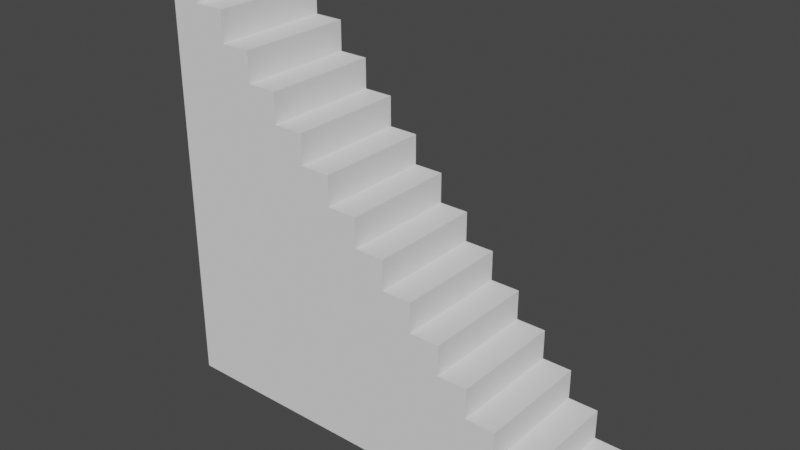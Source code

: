 # Source: Stairs.blend  (saved by Blender 3.6.13; exported with 4.5.12 LTS)
import bpy
from mathutils import Matrix  # noqa: F401  (used for matrix-valued properties, if any)

bpy.ops.wm.read_factory_settings(use_empty=True)
scene = bpy.context.scene
scene.name = 'Scene'

# ---- collections
col_collection = bpy.data.collections.new('Collection'); scene.collection.children.link(col_collection)

# ---- world
world_world = bpy.data.worlds.new('World'); scene.world = world_world
world_world.use_nodes = True; world_world.node_tree.nodes.clear()
_N = world_world.node_tree.nodes; _L = world_world.node_tree.links
n0 = _N.new('ShaderNodeOutputWorld'); n0.name = 'World Output'; n0.location = (300, 300)
n1 = _N.new('ShaderNodeBackground'); n1.name = 'Background'; n1.location = (10, 300)
n1.inputs[0].default_value = (0.05088, 0.05088, 0.05088, 1.0)
_L.new(n1.outputs[0], n0.inputs[0])
n0.is_active_output = True
world_world.color = (0.05088, 0.05088, 0.05088)
world_world.use_sun_shadow = False
world_world.sun_shadow_jitter_overblur = 0.0

# ---- meshes
me_plane = bpy.data.meshes.new('Plane')
me_plane.from_pydata([(-1.0, -1.0, 0.0), (1.0, -1.0, 0.0), (-1.0, 1.0, 0.0), (-0.1429, -0.8571, -5.599), (-0.8571, -1.0, 0.0), (-0.7143, -1.0, 0.0), (-0.5714, -1.0, 0.0), (-0.4286, -1.0, 0.0), (-0.2857, -1.0, 0.0), (-0.1429, -1.0, 0.0), (-2.98e-08, -1.0, 0.0), (0.1429, -1.0, 0.0), (0.2857, -1.0, 0.0), (0.4286, -1.0, 0.0), (0.5714, -1.0, 0.0), (0.7143, -1.0, 0.0), (0.8571, -1.0, 0.0), (-0.2857, 0.4286, -5.599), (-0.2857, 0.2857, -5.599), (-0.2857, 0.1429, -5.599), (-0.2857, -2.98e-08, -5.599), (-0.2857, -0.1429, -5.599), (-0.2857, -0.2857, -5.599), (-0.2857, -0.4286, -5.599), (-0.2857, -0.5714, -5.599), (-0.2857, -0.7143, -5.599), (-0.2857, -0.8571, -5.599), (-0.4286, 0.5714, -5.599), (-0.4286, 0.4286, -5.599), (-0.8571, 1.0, 0.0), (-1.0, 0.8571, 0.0), (-1.0, 0.7143, 0.0), (-1.0, 0.5714, 0.0), (-1.0, 0.4286, 0.0), (-1.0, 0.2857, 0.0), (-1.0, 0.1429, 0.0), (-1.0, 2.98e-08, 0.0), (-1.0, -0.1429, 0.0), (-1.0, -0.2857, 0.0), (-1.0, -0.4286, 0.0), (-1.0, -0.5714, 0.0), (-1.0, -0.7143, 0.0), (-1.0, -0.8571, 0.0), (1.0, -0.8571, 0.0), (-0.4286, 0.2857, -5.599), (-0.4286, 0.1429, -5.599), (-0.4286, -2.98e-08, -5.599), (-0.4286, -0.1429, -5.599), (-0.4286, -0.2857, -5.599), (-0.4286, -0.4286, -5.599), (-0.4286, -0.5714, -5.599), (-0.4286, -0.7143, -5.599), (-0.4286, -0.8571, -5.599), (-0.5714, 0.7143, -5.599), (-0.5714, 0.5714, -5.599), (-0.5714, 0.4286, -5.599), (-0.8571, -0.8571, 0.0), (-0.8571, -0.7143, 0.0), (-0.8571, -0.5714, 0.0), (-0.8571, -0.4286, 0.0), (-0.8571, -0.2857, 0.0), (-0.8571, -0.1429, 0.0), (-0.8571, -2.98e-08, 0.0), (-0.8571, 0.1429, 0.0), (-0.8571, 0.2857, 0.0), (-0.8571, 0.4286, 0.0), (-0.8571, 0.5714, 0.0), (-0.8571, 0.7143, 0.0), (-0.8571, 0.8571, 0.0), (-0.7143, -0.8571, 0.0), (-0.7143, -0.7143, 0.0), (-0.7143, -0.5714, 0.0), (-0.7143, -0.4286, 0.0), (-0.7143, -0.2857, 0.0), (-0.7143, -0.1429, 0.0), (-0.7143, -2.98e-08, 0.0), (-0.7143, 0.1429, 0.0), (-0.7143, 0.2857, 0.0), (-0.7143, 0.4286, 0.0), (-0.7143, 0.5714, 0.0), (-0.7143, 0.7143, 0.0), (-0.7143, 0.8571, 0.0), (-0.5714, -0.8571, 0.0), (-0.5714, -0.7143, 0.0), (-0.5714, -0.5714, 0.0), (-0.5714, -0.4286, 0.0), (-0.5714, -0.2857, 0.0), (-0.5714, -0.1429, 0.0), (-0.5714, -2.98e-08, 0.0), (-0.5714, 0.1429, 0.0), (-0.5714, 0.2857, 0.0), (-0.5714, 0.4286, 0.0), (-0.5714, 0.5714, 0.0), (-0.5714, 0.7143, 0.0), (-0.5714, 0.2857, -5.599), (-0.4286, -0.8571, 0.0), (-0.4286, -0.7143, 0.0), (-0.4286, -0.5714, 0.0), (-0.4286, -0.4286, 0.0), (-0.4286, -0.2857, 0.0), (-0.4286, -0.1429, 0.0), (-0.4286, -2.98e-08, 0.0), (-0.4286, 0.1429, 0.0), (-0.4286, 0.2857, 0.0), (-0.4286, 0.4286, 0.0), (-0.4286, 0.5714, 0.0), (-0.5714, 0.1429, -5.599), (-0.5714, -2.98e-08, -5.599), (-0.2857, -0.8571, 0.0), (-0.2857, -0.7143, 0.0), (-0.2857, -0.5714, 0.0), (-0.2857, -0.4286, 0.0), (-0.2857, -0.2857, 0.0), (-0.2857, -0.1429, 0.0), (-0.2857, -2.98e-08, 0.0), (-0.2857, 0.1429, 0.0), (-0.2857, 0.2857, 0.0), (-0.2857, 0.4286, 0.0), (-0.5714, -0.1429, -5.599), (-0.5714, -0.2857, -5.599), (-0.5714, -0.4286, -5.599), (-0.1429, -0.8571, 0.0), (-0.1429, -0.7143, 0.0), (-0.1429, -0.5714, 0.0), (-0.1429, -0.4286, 0.0), (-0.1429, -0.2857, 0.0), (-0.1429, -0.1429, 0.0), (-0.1429, -2.98e-08, 0.0), (-0.1429, 0.1429, 0.0), (-0.1429, 0.2857, 0.0), (-0.5714, -0.5714, -5.599), (-0.5714, -0.7143, -5.599), (-0.5714, -0.8571, -5.599), (-0.7143, 0.8571, -5.599), (-2.554e-08, -0.8571, 0.0), (-2.129e-08, -0.7143, 0.0), (-1.703e-08, -0.5714, 0.0), (-1.277e-08, -0.4286, 0.0), (-8.515e-09, -0.2857, 0.0), (-4.257e-09, -0.1429, 0.0), (-8.882e-16, -2.98e-08, 0.0), (4.257e-09, 0.1429, 0.0), (-0.7143, 0.7143, -5.599), (-0.7143, 0.5714, -5.599), (-0.7143, 0.4286, -5.599), (-0.7143, 0.2857, -5.599), (-0.7143, 0.1429, -5.599), (0.1429, -0.8571, 0.0), (0.1429, -0.7143, 0.0), (0.1429, -0.5714, 0.0), (0.1429, -0.4286, 0.0), (0.1429, -0.2857, 0.0), (0.1429, -0.1429, 0.0), (0.1429, -2.98e-08, 0.0), (-0.7143, -2.98e-08, -5.599), (-0.7143, -0.1429, -5.599), (-0.7143, -0.2857, -5.599), (-0.7143, -0.4286, -5.599), (-0.7143, -0.5714, -5.599), (-0.7143, -0.7143, -5.599), (0.2857, -0.8571, 0.0), (0.2857, -0.7143, 0.0), (0.2857, -0.5714, 0.0), (0.2857, -0.4286, 0.0), (0.2857, -0.2857, 0.0), (0.2857, -0.1429, 0.0), (-0.7143, -0.8571, -5.599), (-0.8571, 0.7143, -5.599), (-0.8571, 0.5714, -5.599), (-0.8571, 0.4286, -5.599), (-0.8571, 0.2857, -5.599), (-0.8571, 0.1429, -5.599), (-0.8571, -2.98e-08, -5.599), (0.4286, -0.8571, 0.0), (0.4286, -0.7143, 0.0), (0.4286, -0.5714, 0.0), (0.4286, -0.4286, 0.0), (0.4286, -0.2857, 0.0), (-0.8571, -0.1429, -5.599), (-0.8571, -0.2857, -5.599), (-0.8571, -0.4286, -5.599), (-0.8571, -0.5714, -5.599), (-0.8571, -0.7143, -5.599), (-0.8571, -0.8571, -5.599), (1.0, -0.8571, -5.599), (-1.0, -0.7143, -5.599), (0.5714, -0.8571, 0.0), (0.5714, -0.7143, 0.0), (0.5714, -0.5714, 0.0), (0.5714, -0.4286, 0.0), (-1.0, -0.5714, -5.599), (-1.0, -0.4286, -5.599), (-1.0, -0.2857, -5.599), (-1.0, -0.1429, -5.599), (-1.0, 2.98e-08, -5.599), (-1.0, 0.1429, -5.599), (-1.0, 0.2857, -5.599), (-1.0, 0.4286, -5.599), (-1.0, 0.5714, -5.599), (0.7143, -0.8571, 0.0), (0.7143, -0.7143, 0.0), (0.7143, -0.5714, 0.0), (-1.0, 0.7143, -5.599), (-1.0, 0.8571, -5.599), (-0.8571, 0.8571, -5.599), (0.7143, -1.0, -5.599), (0.5714, -1.0, -5.599), (0.4286, -1.0, -5.599), (0.2857, -1.0, -5.599), (0.1429, -1.0, -5.599), (-2.98e-08, -1.0, -5.599), (-0.1429, -1.0, -5.599), (0.8571, -0.8571, 0.0), (0.8571, -0.7143, 0.0), (-0.2857, -1.0, -5.599), (-0.4286, -1.0, -5.599), (-0.5714, -1.0, -5.599), (-0.7143, -1.0, -5.599), (-0.8571, -1.0, -5.599), (-1.0, 1.0, -5.599), (-0.8571, 1.0, -5.599), (1.0, -1.0, -5.599), (0.8571, -1.0, -5.599), (-1.0, -1.0, -5.599), (-1.0, -0.8571, -5.599), (-0.1429, -0.7143, -5.599), (-0.1429, -0.5714, -5.599), (-0.1429, -0.4286, -5.599), (-0.1429, -0.2857, -5.599), (-0.1429, -0.1429, -5.599), (-0.1429, -2.98e-08, -5.599), (-0.1429, 0.1429, -5.599), (-0.1429, 0.2857, -5.599), (-2.554e-08, -0.8571, -5.599), (-2.129e-08, -0.7143, -5.599), (-1.703e-08, -0.5714, -5.599), (-1.277e-08, -0.4286, -5.599), (-8.515e-09, -0.2857, -5.599), (-4.257e-09, -0.1429, -5.599), (-8.882e-16, -2.98e-08, -5.599), (4.257e-09, 0.1429, -5.599), (0.1429, -0.8571, -5.599), (0.1429, -0.7143, -5.599), (0.1429, -0.5714, -5.599), (0.1429, -0.4286, -5.599), (0.1429, -0.2857, -5.599), (0.1429, -0.1429, -5.599), (0.1429, -2.98e-08, -5.599), (0.2857, -0.8571, -5.599), (0.2857, -0.7143, -5.599), (0.2857, -0.5714, -5.599), (0.2857, -0.4286, -5.599), (0.2857, -0.2857, -5.599), (0.2857, -0.1429, -5.599), (0.4286, -0.8571, -5.599), (0.4286, -0.7143, -5.599), (0.4286, -0.5714, -5.599), (0.4286, -0.4286, -5.599), (0.4286, -0.2857, -5.599), (0.5714, -0.8571, -5.599), (0.5714, -0.7143, -5.599), (0.5714, -0.5714, -5.599), (0.5714, -0.4286, -5.599), (0.7143, -0.8571, -5.599), (0.7143, -0.7143, -5.599), (0.7143, -0.5714, -5.599), (0.8571, -0.8571, -5.599), (0.8571, -0.7143, -5.599)], [], [(142, 204, 167), (2, 68, 30), (143, 167, 168), (144, 168, 169), (145, 169, 170), (146, 170, 171), (154, 171, 172), (155, 172, 178), (156, 178, 179), (157, 179, 180), (158, 180, 181), (159, 181, 182), (166, 182, 183), (217, 183, 218), (199, 16, 15), (200, 212, 199), (54, 142, 143), (55, 143, 144), (94, 144, 145), (106, 145, 146), (107, 146, 154), (118, 154, 155), (119, 155, 156), (120, 156, 157), (130, 157, 158), (131, 158, 159), (132, 159, 166), (186, 15, 14), (187, 199, 186), (188, 200, 187), (216, 166, 217), (28, 54, 55), (44, 55, 94), (45, 94, 106), (46, 106, 107), (47, 107, 118), (48, 118, 119), (49, 119, 120), (50, 120, 130), (51, 130, 131), (173, 14, 13), (174, 186, 173), (175, 187, 174), (176, 188, 175), (52, 131, 132), (215, 132, 216), (18, 28, 44), (19, 44, 45), (20, 45, 46), (21, 46, 47), (22, 47, 48), (23, 48, 49), (24, 49, 50), (160, 13, 12), (161, 173, 160), (162, 174, 161), (163, 175, 162), (164, 176, 163), (25, 50, 51), (26, 51, 52), (214, 52, 215), (231, 18, 19), (230, 19, 20), (229, 20, 21), (228, 21, 22), (227, 22, 23), (147, 12, 11), (148, 160, 147), (149, 161, 148), (150, 162, 149), (151, 163, 150), (152, 164, 151), (226, 23, 24), (225, 24, 25), (3, 25, 26), (211, 26, 214), (239, 231, 230), (238, 230, 229), (237, 229, 228), (134, 11, 10), (134, 148, 147), (136, 148, 135), (137, 149, 136), (138, 150, 137), (138, 152, 151), (140, 152, 139), (236, 228, 227), (235, 227, 226), (234, 226, 225), (233, 225, 3), (210, 3, 211), (246, 239, 238), (121, 10, 9), (122, 134, 121), (123, 135, 122), (124, 136, 123), (125, 137, 124), (126, 138, 125), (127, 139, 126), (128, 140, 127), (245, 238, 237), (244, 237, 236), (243, 236, 235), (242, 235, 234), (241, 234, 233), (108, 9, 8), (109, 121, 108), (110, 122, 109), (111, 123, 110), (112, 124, 111), (113, 125, 112), (114, 126, 113), (115, 127, 114), (116, 128, 115), (209, 233, 210), (252, 246, 245), (251, 245, 244), (250, 244, 243), (95, 8, 7), (96, 108, 95), (97, 109, 96), (98, 110, 97), (99, 111, 98), (100, 112, 99), (101, 113, 100), (102, 114, 101), (103, 115, 102), (104, 116, 103), (249, 243, 242), (248, 242, 241), (208, 241, 209), (82, 7, 6), (83, 95, 82), (84, 96, 83), (85, 97, 84), (86, 98, 85), (87, 99, 86), (88, 100, 87), (89, 101, 88), (90, 102, 89), (91, 103, 90), (92, 104, 91), (257, 252, 251), (256, 251, 250), (69, 6, 5), (70, 82, 69), (71, 83, 70), (72, 84, 71), (73, 85, 72), (74, 86, 73), (75, 87, 74), (76, 88, 75), (77, 89, 76), (78, 90, 77), (79, 91, 78), (80, 92, 79), (255, 250, 249), (56, 5, 4), (57, 69, 56), (58, 70, 57), (59, 71, 58), (60, 72, 59), (61, 73, 60), (62, 74, 61), (63, 75, 62), (64, 76, 63), (65, 77, 64), (66, 78, 65), (67, 79, 66), (68, 80, 67), (42, 4, 0), (41, 56, 42), (41, 58, 57), (40, 59, 58), (39, 60, 59), (38, 61, 60), (37, 62, 61), (36, 63, 62), (35, 64, 63), (34, 65, 64), (33, 66, 65), (32, 67, 66), (30, 67, 31), (212, 1, 16), (254, 249, 248), (207, 248, 208), (261, 257, 256), (260, 256, 255), (259, 255, 254), (206, 254, 207), (264, 261, 260), (263, 260, 259), (205, 259, 206), (266, 264, 263), (222, 263, 205), (204, 219, 203), (218, 224, 223), (183, 185, 224), (185, 181, 190), (190, 180, 191), (191, 179, 192), (192, 178, 193), (193, 172, 194), (194, 171, 195), (195, 170, 196), (196, 169, 197), (197, 168, 198), (198, 167, 202), (167, 203, 202), (221, 266, 222), (30, 219, 2), (188, 265, 201), (31, 203, 30), (189, 261, 188), (32, 202, 31), (164, 258, 177), (33, 198, 32), (34, 197, 33), (165, 252, 164), (140, 247, 153), (35, 196, 34), (116, 232, 129), (36, 195, 35), (141, 239, 140), (37, 194, 36), (92, 27, 105), (38, 193, 37), (117, 18, 116), (39, 192, 38), (68, 133, 81), (0, 224, 42), (40, 191, 39), (1, 222, 16), (93, 54, 92), (41, 190, 40), (42, 185, 41), (2, 220, 29), (200, 267, 213), (43, 221, 1), (29, 204, 68), (4, 223, 0), (201, 264, 200), (5, 218, 4), (176, 262, 189), (6, 217, 5), (177, 257, 176), (152, 253, 165), (7, 216, 6), (8, 215, 7), (128, 240, 141), (153, 246, 152), (9, 214, 8), (10, 211, 9), (104, 17, 117), (129, 231, 128), (11, 210, 10), (12, 209, 11), (80, 53, 93), (13, 208, 12), (105, 28, 104), (212, 184, 43), (14, 207, 13), (15, 206, 14), (81, 142, 80), (16, 205, 15), (213, 266, 212), (142, 133, 204), (2, 29, 68), (143, 142, 167), (144, 143, 168), (145, 144, 169), (146, 145, 170), (154, 146, 171), (155, 154, 172), (156, 155, 178), (157, 156, 179), (158, 157, 180), (159, 158, 181), (166, 159, 182), (217, 166, 183), (199, 212, 16), (200, 213, 212), (54, 53, 142), (55, 54, 143), (94, 55, 144), (106, 94, 145), (107, 106, 146), (118, 107, 154), (119, 118, 155), (120, 119, 156), (130, 120, 157), (131, 130, 158), (132, 131, 159), (186, 199, 15), (187, 200, 199), (188, 201, 200), (216, 132, 166), (28, 27, 54), (44, 28, 55), (45, 44, 94), (46, 45, 106), (47, 46, 107), (48, 47, 118), (49, 48, 119), (50, 49, 120), (51, 50, 130), (173, 186, 14), (174, 187, 186), (175, 188, 187), (176, 189, 188), (52, 51, 131), (215, 52, 132), (18, 17, 28), (19, 18, 44), (20, 19, 45), (21, 20, 46), (22, 21, 47), (23, 22, 48), (24, 23, 49), (160, 173, 13), (161, 174, 173), (162, 175, 174), (163, 176, 175), (164, 177, 176), (25, 24, 50), (26, 25, 51), (214, 26, 52), (231, 232, 18), (230, 231, 19), (229, 230, 20), (228, 229, 21), (227, 228, 22), (147, 160, 12), (148, 161, 160), (149, 162, 161), (150, 163, 162), (151, 164, 163), (152, 165, 164), (226, 227, 23), (225, 226, 24), (3, 225, 25), (211, 3, 26), (239, 240, 231), (238, 239, 230), (237, 238, 229), (134, 147, 11), (134, 135, 148), (136, 149, 148), (137, 150, 149), (138, 151, 150), (138, 139, 152), (140, 153, 152), (236, 237, 228), (235, 236, 227), (234, 235, 226), (233, 234, 225), (210, 233, 3), (246, 247, 239), (121, 134, 10), (122, 135, 134), (123, 136, 135), (124, 137, 136), (125, 138, 137), (126, 139, 138), (127, 140, 139), (128, 141, 140), (245, 246, 238), (244, 245, 237), (243, 244, 236), (242, 243, 235), (241, 242, 234), (108, 121, 9), (109, 122, 121), (110, 123, 122), (111, 124, 123), (112, 125, 124), (113, 126, 125), (114, 127, 126), (115, 128, 127), (116, 129, 128), (209, 241, 233), (252, 253, 246), (251, 252, 245), (250, 251, 244), (95, 108, 8), (96, 109, 108), (97, 110, 109), (98, 111, 110), (99, 112, 111), (100, 113, 112), (101, 114, 113), (102, 115, 114), (103, 116, 115), (104, 117, 116), (249, 250, 243), (248, 249, 242), (208, 248, 241), (82, 95, 7), (83, 96, 95), (84, 97, 96), (85, 98, 97), (86, 99, 98), (87, 100, 99), (88, 101, 100), (89, 102, 101), (90, 103, 102), (91, 104, 103), (92, 105, 104), (257, 258, 252), (256, 257, 251), (69, 82, 6), (70, 83, 82), (71, 84, 83), (72, 85, 84), (73, 86, 85), (74, 87, 86), (75, 88, 87), (76, 89, 88), (77, 90, 89), (78, 91, 90), (79, 92, 91), (80, 93, 92), (255, 256, 250), (56, 69, 5), (57, 70, 69), (58, 71, 70), (59, 72, 71), (60, 73, 72), (61, 74, 73), (62, 75, 74), (63, 76, 75), (64, 77, 76), (65, 78, 77), (66, 79, 78), (67, 80, 79), (68, 81, 80), (42, 56, 4), (41, 57, 56), (41, 40, 58), (40, 39, 59), (39, 38, 60), (38, 37, 61), (37, 36, 62), (36, 35, 63), (35, 34, 64), (34, 33, 65), (33, 32, 66), (32, 31, 67), (30, 68, 67), (212, 43, 1), (254, 255, 249), (207, 254, 248), (261, 262, 257), (260, 261, 256), (259, 260, 255), (206, 259, 254), (264, 265, 261), (263, 264, 260), (205, 263, 259), (266, 267, 264), (222, 266, 263), (204, 220, 219), (218, 183, 224), (183, 182, 185), (185, 182, 181), (190, 181, 180), (191, 180, 179), (192, 179, 178), (193, 178, 172), (194, 172, 171), (195, 171, 170), (196, 170, 169), (197, 169, 168), (198, 168, 167), (167, 204, 203), (221, 184, 266), (30, 203, 219), (188, 261, 265), (31, 202, 203), (189, 262, 261), (32, 198, 202), (164, 252, 258), (33, 197, 198), (34, 196, 197), (165, 253, 252), (140, 239, 247), (35, 195, 196), (116, 18, 232), (36, 194, 195), (141, 240, 239), (37, 193, 194), (92, 54, 27), (38, 192, 193), (117, 17, 18), (39, 191, 192), (68, 204, 133), (0, 223, 224), (40, 190, 191), (1, 221, 222), (93, 53, 54), (41, 185, 190), (42, 224, 185), (2, 219, 220), (200, 264, 267), (43, 184, 221), (29, 220, 204), (4, 218, 223), (201, 265, 264), (5, 217, 218), (176, 257, 262), (6, 216, 217), (177, 258, 257), (152, 246, 253), (7, 215, 216), (8, 214, 215), (128, 231, 240), (153, 247, 246), (9, 211, 214), (10, 210, 211), (104, 28, 17), (129, 232, 231), (11, 209, 210), (12, 208, 209), (80, 142, 53), (13, 207, 208), (105, 27, 28), (212, 266, 184), (14, 206, 207), (15, 205, 206), (81, 133, 142), (16, 222, 205), (213, 267, 266)])
_uv = me_plane.uv_layers.new(name='UVMap')
_uv.uv.foreach_set('vector', [0.1429, 0.8571, 0.07143, 0.9286, 0.07143, 0.8571, 0.0, 1.0, 0.07143, 0.9286, 0.0, 0.9286, 0.1429, 0.7857, 0.07143, 0.8571, 0.07143, 0.7857, 0.1429, 0.7143, 0.07143, 0.7857, 0.07143, 0.7143, 0.1429, 0.6429, 0.07143, 0.7143, 0.07143, 0.6429, 0.1429, 0.5714, 0.07143, 0.6429, 0.07143, 0.5714, 0.1429, 0.5, 0.07143, 0.5714, 0.07143, 0.5, 0.1429, 0.4286, 0.07143, 0.5, 0.07143, 0.4286, 0.1429, 0.3571, 0.07143, 0.4286, 0.07143, 0.3571, 0.1429, 0.2857, 0.07143, 0.3571, 0.07143, 0.2857, 0.1429, 0.2143, 0.07143, 0.2857, 0.07143, 0.2143, 0.1429, 0.1429, 0.07143, 0.2143, 0.07143, 0.1429, 0.1429, 0.07143, 0.07143, 0.1429, 0.07143, 0.07143, 0.1429, 0.0, 0.07143, 0.07143, 0.07143, 0.0, 0.8571, 0.07143, 0.9286, 0.0, 0.8571, 0.0, 0.8571, 0.1429, 0.9286, 0.07143, 0.8571, 0.07143, 0.2143, 0.7857, 0.1429, 0.8571, 0.1429, 0.7857, 0.2143, 0.7143, 0.1429, 0.7857, 0.1429, 0.7143, 0.2143, 0.6429, 0.1429, 0.7143, 0.1429, 0.6429, 0.2143, 0.5714, 0.1429, 0.6429, 0.1429, 0.5714, 0.2143, 0.5, 0.1429, 0.5714, 0.1429, 0.5, 0.2143, 0.4286, 0.1429, 0.5, 0.1429, 0.4286, 0.2143, 0.3571, 0.1429, 0.4286, 0.1429, 0.3571, 0.2143, 0.2857, 0.1429, 0.3571, 0.1429, 0.2857, 0.2143, 0.2143, 0.1429, 0.2857, 0.1429, 0.2143, 0.2143, 0.1429, 0.1429, 0.2143, 0.1429, 0.1429, 0.2143, 0.07143, 0.1429, 0.1429, 0.1429, 0.07143, 0.7857, 0.07143, 0.8571, 0.0, 0.7857, 0.0, 0.7857, 0.1429, 0.8571, 0.07143, 0.7857, 0.07143, 0.7857, 0.2143, 0.8571, 0.1429, 0.7857, 0.1429, 0.2143, 0.0, 0.1429, 0.07143, 0.1429, 0.0, 0.2857, 0.7143, 0.2143, 0.7857, 0.2143, 0.7143, 0.2857, 0.6429, 0.2143, 0.7143, 0.2143, 0.6429, 0.2857, 0.5714, 0.2143, 0.6429, 0.2143, 0.5714, 0.2857, 0.5, 0.2143, 0.5714, 0.2143, 0.5, 0.2857, 0.4286, 0.2143, 0.5, 0.2143, 0.4286, 0.2857, 0.3571, 0.2143, 0.4286, 0.2143, 0.3571, 0.2857, 0.2857, 0.2143, 0.3571, 0.2143, 0.2857, 0.2857, 0.2143, 0.2143, 0.2857, 0.2143, 0.2143, 0.2857, 0.1429, 0.2143, 0.2143, 0.2143, 0.1429, 0.7143, 0.07143, 0.7857, 0.0, 0.7143, 0.0, 0.7143, 0.1429, 0.7857, 0.07143, 0.7143, 0.07143, 0.7143, 0.2143, 0.7857, 0.1429, 0.7143, 0.1429, 0.7143, 0.2857, 0.7857, 0.2143, 0.7143, 0.2143, 0.2857, 0.07143, 0.2143, 0.1429, 0.2143, 0.07143, 0.2857, 0.0, 0.2143, 0.07143, 0.2143, 0.0, 0.3571, 0.6429, 0.2857, 0.7143, 0.2857, 0.6429, 0.3571, 0.5714, 0.2857, 0.6429, 0.2857, 0.5714, 0.3571, 0.5, 0.2857, 0.5714, 0.2857, 0.5, 0.3571, 0.4286, 0.2857, 0.5, 0.2857, 0.4286, 0.3571, 0.3571, 0.2857, 0.4286, 0.2857, 0.3571, 0.3571, 0.2857, 0.2857, 0.3571, 0.2857, 0.2857, 0.3571, 0.2143, 0.2857, 0.2857, 0.2857, 0.2143, 0.6429, 0.07143, 0.7143, 0.0, 0.6429, 0.0, 0.6429, 0.1429, 0.7143, 0.07143, 0.6429, 0.07143, 0.6429, 0.2143, 0.7143, 0.1429, 0.6429, 0.1429, 0.6429, 0.2857, 0.7143, 0.2143, 0.6429, 0.2143, 0.6429, 0.3571, 0.7143, 0.2857, 0.6429, 0.2857, 0.3571, 0.1429, 0.2857, 0.2143, 0.2857, 0.1429, 0.3571, 0.07143, 0.2857, 0.1429, 0.2857, 0.07143, 0.3571, 0.0, 0.2857, 0.07143, 0.2857, 0.0, 0.4286, 0.5714, 0.3571, 0.6429, 0.3571, 0.5714, 0.4286, 0.5, 0.3571, 0.5714, 0.3571, 0.5, 0.4286, 0.4286, 0.3571, 0.5, 0.3571, 0.4286, 0.4286, 0.3571, 0.3571, 0.4286, 0.3571, 0.3571, 0.4286, 0.2857, 0.3571, 0.3571, 0.3571, 0.2857, 0.5714, 0.07143, 0.6429, 0.0, 0.5714, 0.0, 0.5714, 0.1429, 0.6429, 0.07143, 0.5714, 0.07143, 0.5714, 0.2143, 0.6429, 0.1429, 0.5714, 0.1429, 0.5714, 0.2857, 0.6429, 0.2143, 0.5714, 0.2143, 0.5714, 0.3571, 0.6429, 0.2857, 0.5714, 0.2857, 0.5714, 0.4286, 0.6429, 0.3571, 0.5714, 0.3571, 0.4286, 0.2143, 0.3571, 0.2857, 0.3571, 0.2143, 0.4286, 0.1429, 0.3571, 0.2143, 0.3571, 0.1429, 0.4286, 0.07143, 0.3571, 0.1429, 0.3571, 0.07143, 0.4286, 0.0, 0.3571, 0.07143, 0.3571, 0.0, 0.5, 0.5, 0.4286, 0.5714, 0.4286, 0.5, 0.5, 0.4286, 0.4286, 0.5, 0.4286, 0.4286, 0.5, 0.3571, 0.4286, 0.4286, 0.4286, 0.3571, 0.5, 0.07143, 0.5714, 0.0, 0.5, 0.0, 0.5, 0.07143, 0.5714, 0.1429, 0.5714, 0.07143, 0.5, 0.2143, 0.5714, 0.1429, 0.5, 0.1429, 0.5, 0.2857, 0.5714, 0.2143, 0.5, 0.2143, 0.5, 0.3571, 0.5714, 0.2857, 0.5, 0.2857, 0.5, 0.3571, 0.5714, 0.4286, 0.5714, 0.3571, 0.5, 0.5, 0.5714, 0.4286, 0.5, 0.4286, 0.5, 0.2857, 0.4286, 0.3571, 0.4286, 0.2857, 0.5, 0.2143, 0.4286, 0.2857, 0.4286, 0.2143, 0.5, 0.1429, 0.4286, 0.2143, 0.4286, 0.1429, 0.5, 0.07143, 0.4286, 0.1429, 0.4286, 0.07143, 0.5, 0.0, 0.4286, 0.07143, 0.4286, 0.0, 0.5714, 0.4286, 0.5, 0.5, 0.5, 0.4286, 0.4286, 0.07143, 0.5, 0.0, 0.4286, 0.0, 0.4286, 0.1429, 0.5, 0.07143, 0.4286, 0.07143, 0.4286, 0.2143, 0.5, 0.1429, 0.4286, 0.1429, 0.4286, 0.2857, 0.5, 0.2143, 0.4286, 0.2143, 0.4286, 0.3571, 0.5, 0.2857, 0.4286, 0.2857, 0.4286, 0.4286, 0.5, 0.3571, 0.4286, 0.3571, 0.4286, 0.5, 0.5, 0.4286, 0.4286, 0.4286, 0.4286, 0.5714, 0.5, 0.5, 0.4286, 0.5, 0.5714, 0.3571, 0.5, 0.4286, 0.5, 0.3571, 0.5714, 0.2857, 0.5, 0.3571, 0.5, 0.2857, 0.5714, 0.2143, 0.5, 0.2857, 0.5, 0.2143, 0.5714, 0.1429, 0.5, 0.2143, 0.5, 0.1429, 0.5714, 0.07143, 0.5, 0.1429, 0.5, 0.07143, 0.3571, 0.07143, 0.4286, 0.0, 0.3571, 0.0, 0.3571, 0.1429, 0.4286, 0.07143, 0.3571, 0.07143, 0.3571, 0.2143, 0.4286, 0.1429, 0.3571, 0.1429, 0.3571, 0.2857, 0.4286, 0.2143, 0.3571, 0.2143, 0.3571, 0.3571, 0.4286, 0.2857, 0.3571, 0.2857, 0.3571, 0.4286, 0.4286, 0.3571, 0.3571, 0.3571, 0.3571, 0.5, 0.4286, 0.4286, 0.3571, 0.4286, 0.3571, 0.5714, 0.4286, 0.5, 0.3571, 0.5, 0.3571, 0.6429, 0.4286, 0.5714, 0.3571, 0.5714, 0.5714, 0.0, 0.5, 0.07143, 0.5, 0.0, 0.6429, 0.3571, 0.5714, 0.4286, 0.5714, 0.3571, 0.6429, 0.2857, 0.5714, 0.3571, 0.5714, 0.2857, 0.6429, 0.2143, 0.5714, 0.2857, 0.5714, 0.2143, 0.2857, 0.07143, 0.3571, 0.0, 0.2857, 0.0, 0.2857, 0.1429, 0.3571, 0.07143, 0.2857, 0.07143, 0.2857, 0.2143, 0.3571, 0.1429, 0.2857, 0.1429, 0.2857, 0.2857, 0.3571, 0.2143, 0.2857, 0.2143, 0.2857, 0.3571, 0.3571, 0.2857, 0.2857, 0.2857, 0.2857, 0.4286, 0.3571, 0.3571, 0.2857, 0.3571, 0.2857, 0.5, 0.3571, 0.4286, 0.2857, 0.4286, 0.2857, 0.5714, 0.3571, 0.5, 0.2857, 0.5, 0.2857, 0.6429, 0.3571, 0.5714, 0.2857, 0.5714, 0.2857, 0.7143, 0.3571, 0.6429, 0.2857, 0.6429, 0.6429, 0.1429, 0.5714, 0.2143, 0.5714, 0.1429, 0.6429, 0.07143, 0.5714, 0.1429, 0.5714, 0.07143, 0.6429, 0.0, 0.5714, 0.07143, 0.5714, 0.0, 0.2143, 0.07143, 0.2857, 0.0, 0.2143, 0.0, 0.2143, 0.1429, 0.2857, 0.07143, 0.2143, 0.07143, 0.2143, 0.2143, 0.2857, 0.1429, 0.2143, 0.1429, 0.2143, 0.2857, 0.2857, 0.2143, 0.2143, 0.2143, 0.2143, 0.3571, 0.2857, 0.2857, 0.2143, 0.2857, 0.2143, 0.4286, 0.2857, 0.3571, 0.2143, 0.3571, 0.2143, 0.5, 0.2857, 0.4286, 0.2143, 0.4286, 0.2143, 0.5714, 0.2857, 0.5, 0.2143, 0.5, 0.2143, 0.6429, 0.2857, 0.5714, 0.2143, 0.5714, 0.2143, 0.7143, 0.2857, 0.6429, 0.2143, 0.6429, 0.2143, 0.7857, 0.2857, 0.7143, 0.2143, 0.7143, 0.7143, 0.2857, 0.6429, 0.3571, 0.6429, 0.2857, 0.7143, 0.2143, 0.6429, 0.2857, 0.6429, 0.2143, 0.1429, 0.07143, 0.2143, 0.0, 0.1429, 0.0, 0.1429, 0.1429, 0.2143, 0.07143, 0.1429, 0.07143, 0.1429, 0.2143, 0.2143, 0.1429, 0.1429, 0.1429, 0.1429, 0.2857, 0.2143, 0.2143, 0.1429, 0.2143, 0.1429, 0.3571, 0.2143, 0.2857, 0.1429, 0.2857, 0.1429, 0.4286, 0.2143, 0.3571, 0.1429, 0.3571, 0.1429, 0.5, 0.2143, 0.4286, 0.1429, 0.4286, 0.1429, 0.5714, 0.2143, 0.5, 0.1429, 0.5, 0.1429, 0.6429, 0.2143, 0.5714, 0.1429, 0.5714, 0.1429, 0.7143, 0.2143, 0.6429, 0.1429, 0.6429, 0.1429, 0.7857, 0.2143, 0.7143, 0.1429, 0.7143, 0.1429, 0.8571, 0.2143, 0.7857, 0.1429, 0.7857, 0.7143, 0.1429, 0.6429, 0.2143, 0.6429, 0.1429, 0.07143, 0.07143, 0.1429, 0.0, 0.07143, 0.0, 0.07143, 0.1429, 0.1429, 0.07143, 0.07143, 0.07143, 0.07143, 0.2143, 0.1429, 0.1429, 0.07143, 0.1429, 0.07143, 0.2857, 0.1429, 0.2143, 0.07143, 0.2143, 0.07143, 0.3571, 0.1429, 0.2857, 0.07143, 0.2857, 0.07143, 0.4286, 0.1429, 0.3571, 0.07143, 0.3571, 0.07143, 0.5, 0.1429, 0.4286, 0.07143, 0.4286, 0.07143, 0.5714, 0.1429, 0.5, 0.07143, 0.5, 0.07143, 0.6429, 0.1429, 0.5714, 0.07143, 0.5714, 0.07143, 0.7143, 0.1429, 0.6429, 0.07143, 0.6429, 0.07143, 0.7857, 0.1429, 0.7143, 0.07143, 0.7143, 0.07143, 0.8571, 0.1429, 0.7857, 0.07143, 0.7857, 0.07143, 0.9286, 0.1429, 0.8571, 0.07143, 0.8571, 0.0, 0.07143, 0.07143, 0.0, 0.0, 0.0, 0.0, 0.1429, 0.07143, 0.07143, 0.0, 0.07143, 0.0, 0.1429, 0.07143, 0.2143, 0.07143, 0.1429, 0.0, 0.2143, 0.07143, 0.2857, 0.07143, 0.2143, 0.0, 0.2857, 0.07143, 0.3571, 0.07143, 0.2857, 0.0, 0.3571, 0.07143, 0.4286, 0.07143, 0.3571, 0.0, 0.4286, 0.07143, 0.5, 0.07143, 0.4286, 0.0, 0.5, 0.07143, 0.5714, 0.07143, 0.5, 0.0, 0.5714, 0.07143, 0.6429, 0.07143, 0.5714, 0.0, 0.6429, 0.07143, 0.7143, 0.07143, 0.6429, 0.0, 0.7143, 0.07143, 0.7857, 0.07143, 0.7143, 0.0, 0.7857, 0.07143, 0.8571, 0.07143, 0.7857, 0.0, 0.9286, 0.07143, 0.8571, 0.0, 0.8571, 0.9286, 0.07143, 1.0, 0.0, 0.9286, 0.0, 0.7143, 0.07143, 0.6429, 0.1429, 0.6429, 0.07143, 0.7143, 0.0, 0.6429, 0.07143, 0.6429, 0.0, 0.7857, 0.2143, 0.7143, 0.2857, 0.7143, 0.2143, 0.7857, 0.1429, 0.7143, 0.2143, 0.7143, 0.1429, 0.7857, 0.07143, 0.7143, 0.1429, 0.7143, 0.07143, 0.7857, 0.0, 0.7143, 0.07143, 0.7143, 0.0, 0.8571, 0.1429, 0.7857, 0.2143, 0.7857, 0.1429, 0.8571, 0.07143, 0.7857, 0.1429, 0.7857, 0.07143, 0.8571, 0.0, 0.7857, 0.07143, 0.7857, 0.0, 0.9286, 0.07143, 0.8571, 0.1429, 0.8571, 0.07143, 0.9286, 0.0, 0.8571, 0.07143, 0.8571, 0.0, 0.07143, 0.9286, 0.0, 1.0, 0.0, 0.9286, 0.07143, 0.0, 0.0, 0.07143, 0.0, 0.0, 0.07143, 0.07143, 0.0, 0.1429, 0.0, 0.07143, 0.0, 0.1429, 0.07143, 0.2143, 0.0, 0.2143, 0.0, 0.2143, 0.07143, 0.2857, 0.0, 0.2857, 0.0, 0.2857, 0.07143, 0.3571, 0.0, 0.3571, 0.0, 0.3571, 0.07143, 0.4286, 0.0, 0.4286, 0.0, 0.4286, 0.07143, 0.5, 0.0, 0.5, 0.0, 0.5, 0.07143, 0.5714, 0.0, 0.5714, 0.0, 0.5714, 0.07143, 0.6429, 0.0, 0.6429, 0.0, 0.6429, 0.07143, 0.7143, 0.0, 0.7143, 0.0, 0.7143, 0.07143, 0.7857, 0.0, 0.7857, 0.0, 0.7857, 0.07143, 0.8571, 0.0, 0.8571, 0.07143, 0.8571, 0.0, 0.9286, 0.0, 0.8571, 1.0, 0.0, 0.9286, 0.07143, 0.9286, 0.0, 0.0, 0.9286, 0.0, 1.0, 0.0, 1.0, 0.7857, 0.2143, 0.8571, 0.2143, 0.8571, 0.2143, 0.0, 0.8571, 0.0, 0.9286, 0.0, 0.9286, 0.7857, 0.2857, 0.7857, 0.2143, 0.7857, 0.2143, 0.0, 0.7857, 0.0, 0.8571, 0.0, 0.8571, 0.6429, 0.3571, 0.7143, 0.3571, 0.7143, 0.3571, 0.0, 0.7143, 0.0, 0.7857, 0.0, 0.7857, 0.0, 0.6429, 0.0, 0.7143, 0.0, 0.7143, 0.6429, 0.4286, 0.6429, 0.3571, 0.6429, 0.3571, 0.5, 0.5, 0.5714, 0.5, 0.5714, 0.5, 0.0, 0.5714, 0.0, 0.6429, 0.0, 0.6429, 0.3571, 0.6429, 0.4286, 0.6429, 0.4286, 0.6429, 0.0, 0.5, 0.0, 0.5714, 0.0, 0.5714, 0.5, 0.5714, 0.5, 0.5, 0.5, 0.5, 0.0, 0.4286, 0.0, 0.5, 0.0, 0.5, 0.2143, 0.7857, 0.2857, 0.7857, 0.2857, 0.7857, 0.0, 0.3571, 0.0, 0.4286, 0.0, 0.4286, 0.3571, 0.7143, 0.3571, 0.6429, 0.3571, 0.6429, 0.0, 0.2857, 0.0, 0.3571, 0.0, 0.3571, 0.07143, 0.9286, 0.1429, 0.9286, 0.1429, 0.9286, 0.0, 0.0, 0.0, 0.07143, 0.0, 0.07143, 0.0, 0.2143, 0.0, 0.2857, 0.0, 0.2857, 1.0, 0.0, 0.9286, 0.0, 0.9286, 0.0, 0.2143, 0.8571, 0.2143, 0.7857, 0.2143, 0.7857, 0.0, 0.1429, 0.0, 0.2143, 0.0, 0.2143, 0.0, 0.07143, 0.0, 0.1429, 0.0, 0.1429, 0.0, 1.0, 0.07143, 1.0, 0.07143, 1.0, 0.8571, 0.1429, 0.9286, 0.1429, 0.9286, 0.1429, 1.0, 0.07143, 1.0, 0.0, 1.0, 0.0, 0.07143, 1.0, 0.07143, 0.9286, 0.07143, 0.9286, 0.07143, 0.0, 0.0, 0.0, 0.0, 0.0, 0.8571, 0.2143, 0.8571, 0.1429, 0.8571, 0.1429, 0.1429, 0.0, 0.07143, 0.0, 0.07143, 0.0, 0.7143, 0.2857, 0.7857, 0.2857, 0.7857, 0.2857, 0.2143, 0.0, 0.1429, 0.0, 0.1429, 0.0, 0.7143, 0.3571, 0.7143, 0.2857, 0.7143, 0.2857, 0.5714, 0.4286, 0.6429, 0.4286, 0.6429, 0.4286, 0.2857, 0.0, 0.2143, 0.0, 0.2143, 0.0, 0.3571, 0.0, 0.2857, 0.0, 0.2857, 0.0, 0.4286, 0.5714, 0.5, 0.5714, 0.5, 0.5714, 0.5714, 0.5, 0.5714, 0.4286, 0.5714, 0.4286, 0.4286, 0.0, 0.3571, 0.0, 0.3571, 0.0, 0.5, 0.0, 0.4286, 0.0, 0.4286, 0.0, 0.2857, 0.7143, 0.3571, 0.7143, 0.3571, 0.7143, 0.4286, 0.6429, 0.4286, 0.5714, 0.4286, 0.5714, 0.5714, 0.0, 0.5, 0.0, 0.5, 0.0, 0.6429, 0.0, 0.5714, 0.0, 0.5714, 0.0, 0.1429, 0.8571, 0.2143, 0.8571, 0.2143, 0.8571, 0.7143, 0.0, 0.6429, 0.0, 0.6429, 0.0, 0.2857, 0.7857, 0.2857, 0.7143, 0.2857, 0.7143, 0.9286, 0.07143, 1.0, 0.07143, 1.0, 0.07143, 0.7857, 0.0, 0.7143, 0.0, 0.7143, 0.0, 0.8571, 0.0, 0.7857, 0.0, 0.7857, 0.0, 0.1429, 0.9286, 0.1429, 0.8571, 0.1429, 0.8571, 0.9286, 0.0, 0.8571, 0.0, 0.8571, 0.0, 0.9286, 0.1429, 0.9286, 0.07143, 0.9286, 0.07143, 0.1429, 0.8571, 0.1429, 0.9286, 0.07143, 0.9286, 0.0, 1.0, 0.07143, 1.0, 0.07143, 0.9286, 0.1429, 0.7857, 0.1429, 0.8571, 0.07143, 0.8571, 0.1429, 0.7143, 0.1429, 0.7857, 0.07143, 0.7857, 0.1429, 0.6429, 0.1429, 0.7143, 0.07143, 0.7143, 0.1429, 0.5714, 0.1429, 0.6429, 0.07143, 0.6429, 0.1429, 0.5, 0.1429, 0.5714, 0.07143, 0.5714, 0.1429, 0.4286, 0.1429, 0.5, 0.07143, 0.5, 0.1429, 0.3571, 0.1429, 0.4286, 0.07143, 0.4286, 0.1429, 0.2857, 0.1429, 0.3571, 0.07143, 0.3571, 0.1429, 0.2143, 0.1429, 0.2857, 0.07143, 0.2857, 0.1429, 0.1429, 0.1429, 0.2143, 0.07143, 0.2143, 0.1429, 0.07143, 0.1429, 0.1429, 0.07143, 0.1429, 0.1429, 0.0, 0.1429, 0.07143, 0.07143, 0.07143, 0.8571, 0.07143, 0.9286, 0.07143, 0.9286, 0.0, 0.8571, 0.1429, 0.9286, 0.1429, 0.9286, 0.07143, 0.2143, 0.7857, 0.2143, 0.8571, 0.1429, 0.8571, 0.2143, 0.7143, 0.2143, 0.7857, 0.1429, 0.7857, 0.2143, 0.6429, 0.2143, 0.7143, 0.1429, 0.7143, 0.2143, 0.5714, 0.2143, 0.6429, 0.1429, 0.6429, 0.2143, 0.5, 0.2143, 0.5714, 0.1429, 0.5714, 0.2143, 0.4286, 0.2143, 0.5, 0.1429, 0.5, 0.2143, 0.3571, 0.2143, 0.4286, 0.1429, 0.4286, 0.2143, 0.2857, 0.2143, 0.3571, 0.1429, 0.3571, 0.2143, 0.2143, 0.2143, 0.2857, 0.1429, 0.2857, 0.2143, 0.1429, 0.2143, 0.2143, 0.1429, 0.2143, 0.2143, 0.07143, 0.2143, 0.1429, 0.1429, 0.1429, 0.7857, 0.07143, 0.8571, 0.07143, 0.8571, 0.0, 0.7857, 0.1429, 0.8571, 0.1429, 0.8571, 0.07143, 0.7857, 0.2143, 0.8571, 0.2143, 0.8571, 0.1429, 0.2143, 0.0, 0.2143, 0.07143, 0.1429, 0.07143, 0.2857, 0.7143, 0.2857, 0.7857, 0.2143, 0.7857, 0.2857, 0.6429, 0.2857, 0.7143, 0.2143, 0.7143, 0.2857, 0.5714, 0.2857, 0.6429, 0.2143, 0.6429, 0.2857, 0.5, 0.2857, 0.5714, 0.2143, 0.5714, 0.2857, 0.4286, 0.2857, 0.5, 0.2143, 0.5, 0.2857, 0.3571, 0.2857, 0.4286, 0.2143, 0.4286, 0.2857, 0.2857, 0.2857, 0.3571, 0.2143, 0.3571, 0.2857, 0.2143, 0.2857, 0.2857, 0.2143, 0.2857, 0.2857, 0.1429, 0.2857, 0.2143, 0.2143, 0.2143, 0.7143, 0.07143, 0.7857, 0.07143, 0.7857, 0.0, 0.7143, 0.1429, 0.7857, 0.1429, 0.7857, 0.07143, 0.7143, 0.2143, 0.7857, 0.2143, 0.7857, 0.1429, 0.7143, 0.2857, 0.7857, 0.2857, 0.7857, 0.2143, 0.2857, 0.07143, 0.2857, 0.1429, 0.2143, 0.1429, 0.2857, 0.0, 0.2857, 0.07143, 0.2143, 0.07143, 0.3571, 0.6429, 0.3571, 0.7143, 0.2857, 0.7143, 0.3571, 0.5714, 0.3571, 0.6429, 0.2857, 0.6429, 0.3571, 0.5, 0.3571, 0.5714, 0.2857, 0.5714, 0.3571, 0.4286, 0.3571, 0.5, 0.2857, 0.5, 0.3571, 0.3571, 0.3571, 0.4286, 0.2857, 0.4286, 0.3571, 0.2857, 0.3571, 0.3571, 0.2857, 0.3571, 0.3571, 0.2143, 0.3571, 0.2857, 0.2857, 0.2857, 0.6429, 0.07143, 0.7143, 0.07143, 0.7143, 0.0, 0.6429, 0.1429, 0.7143, 0.1429, 0.7143, 0.07143, 0.6429, 0.2143, 0.7143, 0.2143, 0.7143, 0.1429, 0.6429, 0.2857, 0.7143, 0.2857, 0.7143, 0.2143, 0.6429, 0.3571, 0.7143, 0.3571, 0.7143, 0.2857, 0.3571, 0.1429, 0.3571, 0.2143, 0.2857, 0.2143, 0.3571, 0.07143, 0.3571, 0.1429, 0.2857, 0.1429, 0.3571, 0.0, 0.3571, 0.07143, 0.2857, 0.07143, 0.4286, 0.5714, 0.4286, 0.6429, 0.3571, 0.6429, 0.4286, 0.5, 0.4286, 0.5714, 0.3571, 0.5714, 0.4286, 0.4286, 0.4286, 0.5, 0.3571, 0.5, 0.4286, 0.3571, 0.4286, 0.4286, 0.3571, 0.4286, 0.4286, 0.2857, 0.4286, 0.3571, 0.3571, 0.3571, 0.5714, 0.07143, 0.6429, 0.07143, 0.6429, 0.0, 0.5714, 0.1429, 0.6429, 0.1429, 0.6429, 0.07143, 0.5714, 0.2143, 0.6429, 0.2143, 0.6429, 0.1429, 0.5714, 0.2857, 0.6429, 0.2857, 0.6429, 0.2143, 0.5714, 0.3571, 0.6429, 0.3571, 0.6429, 0.2857, 0.5714, 0.4286, 0.6429, 0.4286, 0.6429, 0.3571, 0.4286, 0.2143, 0.4286, 0.2857, 0.3571, 0.2857, 0.4286, 0.1429, 0.4286, 0.2143, 0.3571, 0.2143, 0.4286, 0.07143, 0.4286, 0.1429, 0.3571, 0.1429, 0.4286, 0.0, 0.4286, 0.07143, 0.3571, 0.07143, 0.5, 0.5, 0.5, 0.5714, 0.4286, 0.5714, 0.5, 0.4286, 0.5, 0.5, 0.4286, 0.5, 0.5, 0.3571, 0.5, 0.4286, 0.4286, 0.4286, 0.5, 0.07143, 0.5714, 0.07143, 0.5714, 0.0, 0.5, 0.07143, 0.5, 0.1429, 0.5714, 0.1429, 0.5, 0.2143, 0.5714, 0.2143, 0.5714, 0.1429, 0.5, 0.2857, 0.5714, 0.2857, 0.5714, 0.2143, 0.5, 0.3571, 0.5714, 0.3571, 0.5714, 0.2857, 0.5, 0.3571, 0.5, 0.4286, 0.5714, 0.4286, 0.5, 0.5, 0.5714, 0.5, 0.5714, 0.4286, 0.5, 0.2857, 0.5, 0.3571, 0.4286, 0.3571, 0.5, 0.2143, 0.5, 0.2857, 0.4286, 0.2857, 0.5, 0.1429, 0.5, 0.2143, 0.4286, 0.2143, 0.5, 0.07143, 0.5, 0.1429, 0.4286, 0.1429, 0.5, 0.0, 0.5, 0.07143, 0.4286, 0.07143, 0.5714, 0.4286, 0.5714, 0.5, 0.5, 0.5, 0.4286, 0.07143, 0.5, 0.07143, 0.5, 0.0, 0.4286, 0.1429, 0.5, 0.1429, 0.5, 0.07143, 0.4286, 0.2143, 0.5, 0.2143, 0.5, 0.1429, 0.4286, 0.2857, 0.5, 0.2857, 0.5, 0.2143, 0.4286, 0.3571, 0.5, 0.3571, 0.5, 0.2857, 0.4286, 0.4286, 0.5, 0.4286, 0.5, 0.3571, 0.4286, 0.5, 0.5, 0.5, 0.5, 0.4286, 0.4286, 0.5714, 0.5, 0.5714, 0.5, 0.5, 0.5714, 0.3571, 0.5714, 0.4286, 0.5, 0.4286, 0.5714, 0.2857, 0.5714, 0.3571, 0.5, 0.3571, 0.5714, 0.2143, 0.5714, 0.2857, 0.5, 0.2857, 0.5714, 0.1429, 0.5714, 0.2143, 0.5, 0.2143, 0.5714, 0.07143, 0.5714, 0.1429, 0.5, 0.1429, 0.3571, 0.07143, 0.4286, 0.07143, 0.4286, 0.0, 0.3571, 0.1429, 0.4286, 0.1429, 0.4286, 0.07143, 0.3571, 0.2143, 0.4286, 0.2143, 0.4286, 0.1429, 0.3571, 0.2857, 0.4286, 0.2857, 0.4286, 0.2143, 0.3571, 0.3571, 0.4286, 0.3571, 0.4286, 0.2857, 0.3571, 0.4286, 0.4286, 0.4286, 0.4286, 0.3571, 0.3571, 0.5, 0.4286, 0.5, 0.4286, 0.4286, 0.3571, 0.5714, 0.4286, 0.5714, 0.4286, 0.5, 0.3571, 0.6429, 0.4286, 0.6429, 0.4286, 0.5714, 0.5714, 0.0, 0.5714, 0.07143, 0.5, 0.07143, 0.6429, 0.3571, 0.6429, 0.4286, 0.5714, 0.4286, 0.6429, 0.2857, 0.6429, 0.3571, 0.5714, 0.3571, 0.6429, 0.2143, 0.6429, 0.2857, 0.5714, 0.2857, 0.2857, 0.07143, 0.3571, 0.07143, 0.3571, 0.0, 0.2857, 0.1429, 0.3571, 0.1429, 0.3571, 0.07143, 0.2857, 0.2143, 0.3571, 0.2143, 0.3571, 0.1429, 0.2857, 0.2857, 0.3571, 0.2857, 0.3571, 0.2143, 0.2857, 0.3571, 0.3571, 0.3571, 0.3571, 0.2857, 0.2857, 0.4286, 0.3571, 0.4286, 0.3571, 0.3571, 0.2857, 0.5, 0.3571, 0.5, 0.3571, 0.4286, 0.2857, 0.5714, 0.3571, 0.5714, 0.3571, 0.5, 0.2857, 0.6429, 0.3571, 0.6429, 0.3571, 0.5714, 0.2857, 0.7143, 0.3571, 0.7143, 0.3571, 0.6429, 0.6429, 0.1429, 0.6429, 0.2143, 0.5714, 0.2143, 0.6429, 0.07143, 0.6429, 0.1429, 0.5714, 0.1429, 0.6429, 0.0, 0.6429, 0.07143, 0.5714, 0.07143, 0.2143, 0.07143, 0.2857, 0.07143, 0.2857, 0.0, 0.2143, 0.1429, 0.2857, 0.1429, 0.2857, 0.07143, 0.2143, 0.2143, 0.2857, 0.2143, 0.2857, 0.1429, 0.2143, 0.2857, 0.2857, 0.2857, 0.2857, 0.2143, 0.2143, 0.3571, 0.2857, 0.3571, 0.2857, 0.2857, 0.2143, 0.4286, 0.2857, 0.4286, 0.2857, 0.3571, 0.2143, 0.5, 0.2857, 0.5, 0.2857, 0.4286, 0.2143, 0.5714, 0.2857, 0.5714, 0.2857, 0.5, 0.2143, 0.6429, 0.2857, 0.6429, 0.2857, 0.5714, 0.2143, 0.7143, 0.2857, 0.7143, 0.2857, 0.6429, 0.2143, 0.7857, 0.2857, 0.7857, 0.2857, 0.7143, 0.7143, 0.2857, 0.7143, 0.3571, 0.6429, 0.3571, 0.7143, 0.2143, 0.7143, 0.2857, 0.6429, 0.2857, 0.1429, 0.07143, 0.2143, 0.07143, 0.2143, 0.0, 0.1429, 0.1429, 0.2143, 0.1429, 0.2143, 0.07143, 0.1429, 0.2143, 0.2143, 0.2143, 0.2143, 0.1429, 0.1429, 0.2857, 0.2143, 0.2857, 0.2143, 0.2143, 0.1429, 0.3571, 0.2143, 0.3571, 0.2143, 0.2857, 0.1429, 0.4286, 0.2143, 0.4286, 0.2143, 0.3571, 0.1429, 0.5, 0.2143, 0.5, 0.2143, 0.4286, 0.1429, 0.5714, 0.2143, 0.5714, 0.2143, 0.5, 0.1429, 0.6429, 0.2143, 0.6429, 0.2143, 0.5714, 0.1429, 0.7143, 0.2143, 0.7143, 0.2143, 0.6429, 0.1429, 0.7857, 0.2143, 0.7857, 0.2143, 0.7143, 0.1429, 0.8571, 0.2143, 0.8571, 0.2143, 0.7857, 0.7143, 0.1429, 0.7143, 0.2143, 0.6429, 0.2143, 0.07143, 0.07143, 0.1429, 0.07143, 0.1429, 0.0, 0.07143, 0.1429, 0.1429, 0.1429, 0.1429, 0.07143, 0.07143, 0.2143, 0.1429, 0.2143, 0.1429, 0.1429, 0.07143, 0.2857, 0.1429, 0.2857, 0.1429, 0.2143, 0.07143, 0.3571, 0.1429, 0.3571, 0.1429, 0.2857, 0.07143, 0.4286, 0.1429, 0.4286, 0.1429, 0.3571, 0.07143, 0.5, 0.1429, 0.5, 0.1429, 0.4286, 0.07143, 0.5714, 0.1429, 0.5714, 0.1429, 0.5, 0.07143, 0.6429, 0.1429, 0.6429, 0.1429, 0.5714, 0.07143, 0.7143, 0.1429, 0.7143, 0.1429, 0.6429, 0.07143, 0.7857, 0.1429, 0.7857, 0.1429, 0.7143, 0.07143, 0.8571, 0.1429, 0.8571, 0.1429, 0.7857, 0.07143, 0.9286, 0.1429, 0.9286, 0.1429, 0.8571, 0.0, 0.07143, 0.07143, 0.07143, 0.07143, 0.0, 0.0, 0.1429, 0.07143, 0.1429, 0.07143, 0.07143, 0.0, 0.1429, 0.0, 0.2143, 0.07143, 0.2143, 0.0, 0.2143, 0.0, 0.2857, 0.07143, 0.2857, 0.0, 0.2857, 0.0, 0.3571, 0.07143, 0.3571, 0.0, 0.3571, 0.0, 0.4286, 0.07143, 0.4286, 0.0, 0.4286, 0.0, 0.5, 0.07143, 0.5, 0.0, 0.5, 0.0, 0.5714, 0.07143, 0.5714, 0.0, 0.5714, 0.0, 0.6429, 0.07143, 0.6429, 0.0, 0.6429, 0.0, 0.7143, 0.07143, 0.7143, 0.0, 0.7143, 0.0, 0.7857, 0.07143, 0.7857, 0.0, 0.7857, 0.0, 0.8571, 0.07143, 0.8571, 0.0, 0.9286, 0.07143, 0.9286, 0.07143, 0.8571, 0.9286, 0.07143, 1.0, 0.07143, 1.0, 0.0, 0.7143, 0.07143, 0.7143, 0.1429, 0.6429, 0.1429, 0.7143, 0.0, 0.7143, 0.07143, 0.6429, 0.07143, 0.7857, 0.2143, 0.7857, 0.2857, 0.7143, 0.2857, 0.7857, 0.1429, 0.7857, 0.2143, 0.7143, 0.2143, 0.7857, 0.07143, 0.7857, 0.1429, 0.7143, 0.1429, 0.7857, 0.0, 0.7857, 0.07143, 0.7143, 0.07143, 0.8571, 0.1429, 0.8571, 0.2143, 0.7857, 0.2143, 0.8571, 0.07143, 0.8571, 0.1429, 0.7857, 0.1429, 0.8571, 0.0, 0.8571, 0.07143, 0.7857, 0.07143, 0.9286, 0.07143, 0.9286, 0.1429, 0.8571, 0.1429, 0.9286, 0.0, 0.9286, 0.07143, 0.8571, 0.07143, 0.07143, 0.9286, 0.07143, 1.0, 0.0, 1.0, 0.07143, 0.0, 0.07143, 0.07143, 0.0, 0.07143, 0.07143, 0.07143, 0.07143, 0.1429, 0.0, 0.1429, 0.0, 0.1429, 0.07143, 0.1429, 0.07143, 0.2143, 0.0, 0.2143, 0.07143, 0.2143, 0.07143, 0.2857, 0.0, 0.2857, 0.07143, 0.2857, 0.07143, 0.3571, 0.0, 0.3571, 0.07143, 0.3571, 0.07143, 0.4286, 0.0, 0.4286, 0.07143, 0.4286, 0.07143, 0.5, 0.0, 0.5, 0.07143, 0.5, 0.07143, 0.5714, 0.0, 0.5714, 0.07143, 0.5714, 0.07143, 0.6429, 0.0, 0.6429, 0.07143, 0.6429, 0.07143, 0.7143, 0.0, 0.7143, 0.07143, 0.7143, 0.07143, 0.7857, 0.0, 0.7857, 0.07143, 0.7857, 0.07143, 0.8571, 0.07143, 0.8571, 0.07143, 0.9286, 0.0, 0.9286, 1.0, 0.0, 1.0, 0.07143, 0.9286, 0.07143, 0.0, 0.9286, 0.0, 0.9286, 0.0, 1.0, 0.7857, 0.2143, 0.7857, 0.2143, 0.8571, 0.2143, 0.0, 0.8571, 0.0, 0.8571, 0.0, 0.9286, 0.7857, 0.2857, 0.7857, 0.2857, 0.7857, 0.2143, 0.0, 0.7857, 0.0, 0.7857, 0.0, 0.8571, 0.6429, 0.3571, 0.6429, 0.3571, 0.7143, 0.3571, 0.0, 0.7143, 0.0, 0.7143, 0.0, 0.7857, 0.0, 0.6429, 0.0, 0.6429, 0.0, 0.7143, 0.6429, 0.4286, 0.6429, 0.4286, 0.6429, 0.3571, 0.5, 0.5, 0.5, 0.5, 0.5714, 0.5, 0.0, 0.5714, 0.0, 0.5714, 0.0, 0.6429, 0.3571, 0.6429, 0.3571, 0.6429, 0.4286, 0.6429, 0.0, 0.5, 0.0, 0.5, 0.0, 0.5714, 0.5, 0.5714, 0.5, 0.5714, 0.5, 0.5, 0.0, 0.4286, 0.0, 0.4286, 0.0, 0.5, 0.2143, 0.7857, 0.2143, 0.7857, 0.2857, 0.7857, 0.0, 0.3571, 0.0, 0.3571, 0.0, 0.4286, 0.3571, 0.7143, 0.3571, 0.7143, 0.3571, 0.6429, 0.0, 0.2857, 0.0, 0.2857, 0.0, 0.3571, 0.07143, 0.9286, 0.07143, 0.9286, 0.1429, 0.9286, 0.0, 0.0, 0.0, 0.0, 0.0, 0.07143, 0.0, 0.2143, 0.0, 0.2143, 0.0, 0.2857, 1.0, 0.0, 1.0, 0.0, 0.9286, 0.0, 0.2143, 0.8571, 0.2143, 0.8571, 0.2143, 0.7857, 0.0, 0.1429, 0.0, 0.1429, 0.0, 0.2143, 0.0, 0.07143, 0.0, 0.07143, 0.0, 0.1429, 0.0, 1.0, 0.0, 1.0, 0.07143, 1.0, 0.8571, 0.1429, 0.8571, 0.1429, 0.9286, 0.1429, 1.0, 0.07143, 1.0, 0.07143, 1.0, 0.0, 0.07143, 1.0, 0.07143, 1.0, 0.07143, 0.9286, 0.07143, 0.0, 0.07143, 0.0, 0.0, 0.0, 0.8571, 0.2143, 0.8571, 0.2143, 0.8571, 0.1429, 0.1429, 0.0, 0.1429, 0.0, 0.07143, 0.0, 0.7143, 0.2857, 0.7143, 0.2857, 0.7857, 0.2857, 0.2143, 0.0, 0.2143, 0.0, 0.1429, 0.0, 0.7143, 0.3571, 0.7143, 0.3571, 0.7143, 0.2857, 0.5714, 0.4286, 0.5714, 0.4286, 0.6429, 0.4286, 0.2857, 0.0, 0.2857, 0.0, 0.2143, 0.0, 0.3571, 0.0, 0.3571, 0.0, 0.2857, 0.0, 0.4286, 0.5714, 0.4286, 0.5714, 0.5, 0.5714, 0.5714, 0.5, 0.5714, 0.5, 0.5714, 0.4286, 0.4286, 0.0, 0.4286, 0.0, 0.3571, 0.0, 0.5, 0.0, 0.5, 0.0, 0.4286, 0.0, 0.2857, 0.7143, 0.2857, 0.7143, 0.3571, 0.7143, 0.4286, 0.6429, 0.4286, 0.6429, 0.4286, 0.5714, 0.5714, 0.0, 0.5714, 0.0, 0.5, 0.0, 0.6429, 0.0, 0.6429, 0.0, 0.5714, 0.0, 0.1429, 0.8571, 0.1429, 0.8571, 0.2143, 0.8571, 0.7143, 0.0, 0.7143, 0.0, 0.6429, 0.0, 0.2857, 0.7857, 0.2857, 0.7857, 0.2857, 0.7143, 0.9286, 0.07143, 0.9286, 0.07143, 1.0, 0.07143, 0.7857, 0.0, 0.7857, 0.0, 0.7143, 0.0, 0.8571, 0.0, 0.8571, 0.0, 0.7857, 0.0, 0.1429, 0.9286, 0.1429, 0.9286, 0.1429, 0.8571, 0.9286, 0.0, 0.9286, 0.0, 0.8571, 0.0, 0.9286, 0.1429, 0.9286, 0.1429, 0.9286, 0.07143])
me_plane.update()

# ---- objects
ob_plane = bpy.data.objects.new('Plane', me_plane)

# ---- transforms, parenting, visibility, modifiers, constraints
ob_plane.location = (0.0, 0.0, 0.0)
ob_plane.rotation_euler = (1.571, 0.0, 0.0)
ob_plane.scale = (10.0, 10.0, 1.0)

# ---- collection membership
col_collection.objects.link(ob_plane)

# ---- scene / render settings (as saved in the file)
scene.frame_start = 1; scene.frame_end = 250; scene.frame_set(1)
scene.render.engine = 'BLENDER_EEVEE_NEXT'
scene.cycles.sampling_pattern = 'TABULATED_SOBOL'
scene.view_settings.view_transform = 'Filmic'
bpy.context.view_layer.update()

# ---- added for rendering (the .blend has no active camera and no usable light): camera, sun
cam_auto = bpy.data.cameras.new('AutoCamera')
cam_auto.lens = 50.0
cam_auto.sensor_width = 36.0
cam_auto.clip_end = 1000.0
ob_auto_camera = bpy.data.objects.new('AutoCamera', cam_auto)
scene.collection.objects.link(ob_auto_camera)
ob_auto_camera.location = (26.6772, -29.2129, 21.3418)
ob_auto_camera.rotation_euler = (1.09748, -7.21219e-08, 0.694738)
scene.camera = ob_auto_camera
light_auto_sun = bpy.data.lights.new('AutoSun', 'SUN')
light_auto_sun.energy = 3.0
light_auto_sun.angle = 0.0523599
ob_auto_sun = bpy.data.objects.new('AutoSun', light_auto_sun)
scene.collection.objects.link(ob_auto_sun)
ob_auto_sun.rotation_euler = (0.872665, 0.174533, 0.523599)
bpy.context.view_layer.update()
